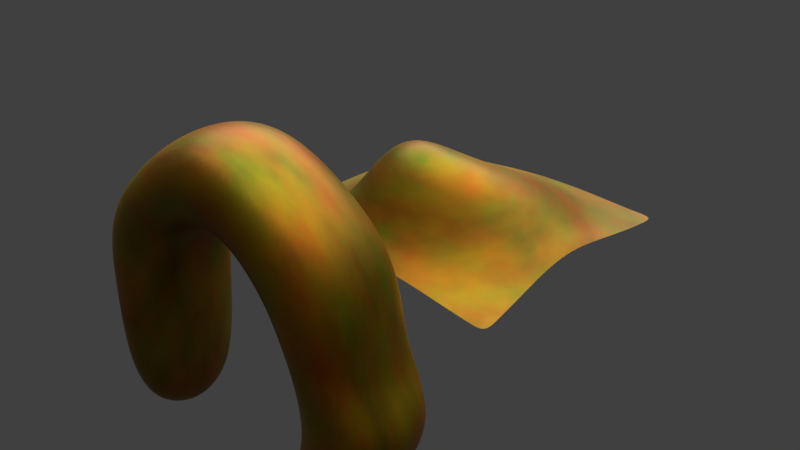 # Source: wood_gen.blend  (saved by Blender 2.80.45; exported with 4.5.12 LTS)
import bpy
from mathutils import Matrix  # noqa: F401  (used for matrix-valued properties, if any)

bpy.ops.wm.read_factory_settings(use_empty=True)
scene = bpy.context.scene
scene.name = 'Scene'

# ---- collections
col_collection_1 = bpy.data.collections.new('Collection 1'); scene.collection.children.link(col_collection_1)

# ---- images (referenced by path relative to the original .blend; pixels are not part of the script)
import os
ASSET_DIR = os.environ.get("B2B_ASSET_DIR", "")  # directory of the original .blend (textures are referenced by path, not embedded)
HERE = os.path.dirname(os.path.abspath(__file__))  # packed textures are extracted next to this script under _unpacked/

def load_image(name, relpath, width, height, colorspace="sRGB"):
    """Load a texture the original file referenced (path relative to the .blend, or extracted next to this script)."""
    p = next((c for c in (os.path.join(HERE, relpath), os.path.join(ASSET_DIR, relpath)) if relpath and os.path.exists(c)), "")
    if p:
        img = bpy.data.images.load(p, check_existing=True)
        img.name = name
    else:  # same state as the original file: an image datablock whose file is absent (Cycles renders it pink)
        img = bpy.data.images.new(name, width, height)
        img.source = "FILE"
        img.filepath = "//" + (relpath or name)
    img.colorspace_settings.name = colorspace
    return img
img_rockmetal_ao_png = load_image('rockmetal_ao.png', 'textures/rockmetal_ao.png', 1024, 1024, 'sRGB')

# ---- materials (node trees are filled in below, after node groups)
mat_material_001 = bpy.data.materials.new('Material.001')
mat_material_001.roughness = 0.25

# ---- material node trees
mat_material_001.use_nodes = True; mat_material_001.node_tree.nodes.clear()
_N = mat_material_001.node_tree.nodes; _L = mat_material_001.node_tree.links
n0 = _N.new('ShaderNodeBsdfPrincipled'); n0.name = 'Principled BSDF'; n0.location = (851, 300)
n0.distribution = 'GGX'
n0.subsurface_method = 'BURLEY'
n0.inputs[1].default_value = 0.7695
n0.inputs[2].default_value = 0.4771
n0.inputs[3].default_value = 1.45
n1 = _N.new('ShaderNodeInvert'); n1.name = 'Invert'; n1.location = (-35, 578)
n2 = _N.new('ShaderNodeAmbientOcclusion'); n2.name = 'Ambient Occlusion'; n2.location = (-504, 681)
n2.inputs[1].default_value = 5.0
n3 = _N.new('ShaderNodeMix'); n3.name = 'Mix.002'; n3.location = (-255, 608)
n3.data_type = 'RGBA'
n3.inputs[0].default_value = 1.0
n4 = _N.new('ShaderNodeMath'); n4.name = 'Cycles Adjust'; n4.location = (-57, 872)
n4.label = 'Cycles Adjust'
n4.operation = 'POWER'
n4.inputs[1].default_value = 33.0
n5 = _N.new('ShaderNodeMix'); n5.name = 'Mix.001'; n5.location = (629, 256)
n5.data_type = 'RGBA'
n5.blend_type = 'MULTIPLY'
n6 = _N.new('ShaderNodeMix'); n6.name = 'Mix'; n6.location = (189, 592)
n6.data_type = 'RGBA'
n6.inputs[6].default_value = (0.5, 0.253, 0.0, 1.0)
n6.inputs[7].default_value = (0.5, 0.1352, 0.0, 1.0)
n7 = _N.new('ShaderNodeTexNoise'); n7.name = 'Noise Texture'; n7.location = (471, 643)
n7.inputs[3].default_value = 6.0
n8 = _N.new('ShaderNodeMix'); n8.name = 'Mix.003'; n8.location = (409, 447)
n8.data_type = 'RGBA'
n8.blend_type = 'MULTIPLY'
n8.inputs[0].default_value = 1.0
n9 = _N.new('ShaderNodeTexCoord'); n9.name = 'Texture Coordinate'; n9.location = (320, 843)
n10 = _N.new('ShaderNodeOutputMaterial'); n10.name = 'Material Output.003'; n10.location = (666, 755)
n11 = _N.new('ShaderNodeOutputMaterial'); n11.name = 'Material Output.001'; n11.location = (771, 592)
n12 = _N.new('ShaderNodeTexImage'); n12.name = 'Image Texture'; n12.location = (873, 947)
n12.image = img_rockmetal_ao_png
n13 = _N.new('ShaderNodeOutputMaterial'); n13.name = 'Material Output.002'; n13.location = (139, 819)
n14 = _N.new('ShaderNodeOutputMaterial'); n14.name = 'Material Output'; n14.location = (1141, 300)
_L.new(n0.outputs[0], n14.inputs[0])
_L.new(n2.outputs[1], n3.inputs[6])
_L.new(n1.outputs[0], n6.inputs[0])
_L.new(n6.outputs[2], n8.inputs[6])
_L.new(n5.outputs[2], n0.inputs[0])
_L.new(n2.outputs[0], n4.inputs[0])
_L.new(n4.outputs[0], n13.inputs[0])
_L.new(n3.outputs[2], n1.inputs[1])
_L.new(n4.outputs[0], n3.inputs[7])
_L.new(n3.outputs[2], n5.inputs[7])
_L.new(n8.outputs[2], n5.inputs[6])
_L.new(n7.outputs[1], n8.inputs[7])
_L.new(n8.outputs[2], n11.inputs[0])
_L.new(n7.outputs[1], n10.inputs[0])
_L.new(n9.outputs[0], n7.inputs[0])
n14.is_active_output = True

# ---- world
world_world = bpy.data.worlds.new('World'); scene.world = world_world
world_world.color = (0.05088, 0.05088, 0.05088)
world_world.use_sun_shadow = False
world_world.sun_shadow_jitter_overblur = 0.0

# ---- lights
light_sun = bpy.data.lights.new('Sun', 'SUN')
light_sun.transmission_factor = 0.0
light_sun.angle = 1.571
light_sun.energy = 5.0
light_sun.shadow_buffer_clip_start = 0.5
light_sun.shadow_soft_size = 1.0

# ---- meshes
me_icosphere_005 = bpy.data.meshes.new('Icosphere.005')
me_icosphere_005.from_pydata([(-7.25, -9.561, -9.561), (-3.032, -9.561, 21.18), (-7.25, 9.561, -9.561), (-3.032, 9.561, 21.18), (9.561, -9.561, -9.561), (9.561, -9.561, 9.561), (9.561, 9.561, -9.561), (9.561, 9.561, 9.561), (-3.032, -9.561, 35.64), (-3.032, 9.561, 35.64), (9.561, 9.561, 24.02), (9.561, -9.561, 24.02), (-24.13, -9.561, 21.18), (-24.13, 9.561, 21.18), (-24.13, -9.561, 35.64), (-24.13, 9.561, 35.64), (-34.42, -9.561, 9.561), (-34.42, 9.561, 9.561), (-34.42, -9.561, 24.02), (-34.42, 9.561, 24.02), (-19.91, -9.561, -10.24), (-19.91, 9.561, -10.24), (-34.42, -9.561, -10.24), (-34.42, 9.561, -10.24), (-13.58, 9.561, 39.83), (-13.58, -9.561, 39.83), (-13.58, 9.561, 25.38), (-13.58, -9.561, 25.38), (1.103, -9.561, 0.6434), (1.103, 9.561, 0.6434), (16.25, 9.561, 5.168), (16.25, -9.561, 5.168)], [], [(28, 1, 3, 29), (29, 3, 7, 30), (30, 7, 5, 31), (31, 5, 1, 28), (2, 6, 4, 0), (5, 7, 10, 11), (10, 9, 8, 11), (25, 24, 15, 14), (1, 5, 11, 8), (7, 3, 9, 10), (15, 13, 17, 19), (24, 26, 13, 15), (26, 27, 12, 13), (27, 25, 14, 12), (17, 16, 18, 19), (14, 15, 19, 18), (12, 14, 18, 16), (17, 13, 21, 23), (21, 20, 22, 23), (16, 17, 23, 22), (12, 16, 22, 20), (13, 12, 20, 21), (1, 8, 25, 27), (3, 1, 27, 26), (9, 3, 26, 24), (8, 9, 24, 25), (4, 31, 28, 0), (6, 30, 31, 4), (2, 29, 30, 6), (0, 28, 29, 2)])
me_icosphere_005.polygons.foreach_set('use_smooth', [True] * 30)
_uv = me_icosphere_005.uv_layers.new(name='UVMap')
_uv.uv.foreach_set('vector', [0.4419, 0.8424, 0.3806, 0.6958, 0.5266, 0.652, 0.5613, 0.7874, 0.5613, 0.7874, 0.5266, 0.652, 0.5868, 0.725, 0.6176, 0.7251, 0.2914, 0.9048, 0.2719, 0.867, 0.3636, 0.8217, 0.36, 0.8625, 0.36, 0.8625, 0.3636, 0.8217, 0.3806, 0.6958, 0.4419, 0.8424, 0.4979, 0.9915, 0.4196, 0.9999, 0.41, 0.9109, 0.4883, 0.9024, 0.3636, 0.8217, 0.2719, 0.867, 0.2367, 0.7975, 0.3226, 0.7534, 0.2367, 0.7975, 0.2016, 0.7177, 0.2905, 0.6763, 0.3226, 0.7534, 0.266, 0.6294, 0.1778, 0.6665, 0.1538, 0.6132, 0.2545, 0.5759, 0.3806, 0.6958, 0.3636, 0.8217, 0.3226, 0.7534, 0.2905, 0.6763, 0.5868, 0.725, 0.5266, 0.652, 0.5804, 0.6119, 0.587, 0.6647, 0.6008, 0.5326, 0.5293, 0.4588, 0.6303, 0.3208, 0.6222, 0.4529, 0.597, 0.5775, 0.5222, 0.5661, 0.5293, 0.4588, 0.6008, 0.5326, 0.5222, 0.5661, 0.3517, 0.5987, 0.3222, 0.4893, 0.5293, 0.4588, 0.3517, 0.5987, 0.266, 0.6294, 0.2545, 0.5759, 0.3222, 0.4893, 0.07071, 0.4411, 0.2094, 0.3892, 0.2342, 0.492, 0.1161, 0.532, 0.2545, 0.5759, 0.1538, 0.6132, 0.1161, 0.532, 0.2342, 0.492, 0.3222, 0.4893, 0.2545, 0.5759, 0.2342, 0.492, 0.2094, 0.3892, 0.6303, 0.3208, 0.5293, 0.4588, 0.459, 0.1057, 0.6306, 0.07225, 0.1835, 7.94e-05, 0.2661, 0.1616, 0.1436, 0.2243, 0.06102, 0.06275, 0.2094, 0.3892, 0.07071, 0.4411, 7.94e-05, 0.2924, 0.1436, 0.2243, 0.3222, 0.4893, 0.2094, 0.3892, 0.1436, 0.2243, 0.2661, 0.1616, 0.5293, 0.4588, 0.3222, 0.4893, 0.2661, 0.1616, 0.459, 0.1057, 0.3806, 0.6958, 0.2905, 0.6763, 0.266, 0.6294, 0.3517, 0.5987, 0.5266, 0.652, 0.3806, 0.6958, 0.3517, 0.5987, 0.5222, 0.5661, 0.5804, 0.6119, 0.5266, 0.652, 0.5222, 0.5661, 0.597, 0.5775, 0.2905, 0.6763, 0.2016, 0.7177, 0.1778, 0.6665, 0.266, 0.6294, 0.41, 0.9109, 0.36, 0.8625, 0.4419, 0.8424, 0.4883, 0.9024, 0.3378, 0.9658, 0.2914, 0.9048, 0.36, 0.8625, 0.41, 0.9109, 0.5806, 0.8581, 0.5613, 0.7874, 0.6176, 0.7251, 0.6306, 0.7993, 0.4883, 0.9024, 0.4419, 0.8424, 0.5613, 0.7874, 0.5806, 0.8581])
me_icosphere_005.materials.append(mat_material_001)
me_icosphere_005.use_remesh_preserve_volume = False
me_icosphere_005.use_remesh_preserve_attributes = False
me_icosphere_005.use_mirror_vertex_groups = False
me_icosphere_005.update()
me_plane = bpy.data.meshes.new('Plane')
me_plane.from_pydata([(-22.81, -22.81, 0.05039), (22.81, -22.81, 0.6848), (-22.81, 22.81, 0.0), (22.81, 22.81, 0.05039), (-22.81, 0.0, 1.3), (-0.0005755, -22.81, 3.438), (22.81, 0.0, 3.438), (0.0, 22.81, 1.3), (0.847, -4.457, 15.73), (-22.81, -11.4, 0.966), (11.4, -22.81, 2.667), (22.81, 11.4, 1.69), (-11.4, 22.81, 0.4545), (-22.81, 11.4, 0.4545), (-11.4, -22.81, 1.69), (22.81, -11.4, 2.667), (11.4, 22.81, 0.966), (3.897, 10.02, 7.679), (-7.338, -10.67, 12.48), (-7.857, 4.646, 7.679), (11.4, -5.72, 12.48), (9.334, -14.16, 9.847), (-13.93, -7.707, 5.915), (-10.5, 11.91, 3.438), (11.54, 11.26, 5.915), (-22.81, -17.11, 0.4545), (17.11, -22.81, 1.69), (22.81, 17.11, 0.6848), (-17.11, 22.81, 0.05039), (-22.81, 5.702, 0.966), (-5.702, -22.81, 2.667), (22.81, -5.702, 3.438), (5.702, 22.81, 1.3), (0.0005755, 17.11, 3.438), (-4.457, -6.549, 15.73), (-16.56, 1.978, 3.438), (4.872, -7.501, 15.73), (-22.81, -5.702, 1.3), (5.702, -22.81, 3.438), (22.81, 5.702, 2.667), (-5.702, 22.81, 0.966), (-22.81, 17.11, 0.05039), (-17.11, -22.81, 0.6848), (22.81, -17.11, 1.69), (17.11, 22.81, 0.4545), (5.431, 0.7119, 12.48), (-4.128, -17.33, 7.679), (-1.349, 0.8907, 12.48), (17.17, -0.4605, 7.679), (9.2, -10.98, 12.48), (11.26, -17.24, 5.915), (-0.5298, -14.72, 12.48), (17.11, -11.4, 5.915), (-11.35, 0.143, 7.679), (-12.27, -16.55, 3.438), (-17.48, -10.74, 2.667), (-10.82, -7.074, 9.847), (-11.4, 17.11, 1.69), (-7.707, 8.227, 5.915), (-17.11, 11.4, 1.69), (-2.422, 11.68, 5.915), (11.4, 17.11, 2.667), (12.86, 2.58, 9.847), (7.894, 9.833, 7.679), (17.11, 11.4, 3.438), (17.11, 5.702, 5.915), (9.02, -0.5298, 12.48), (5.702, 17.11, 3.438), (0.9876, 5.306, 9.847), (-16.7, 6.348, 2.667), (-17.11, 17.11, 0.6848), (-8.835, -16.1, 5.915), (-17.11, -17.11, 1.69), (-17.36, -3.667, 3.438), (17.11, -17.11, 3.438), (3.284, -18.3, 7.679), (0.5373, -11.21, 15.73), (17.03, -6.161, 7.679), (-6.592, -1.349, 12.48), (-5.702, 17.11, 2.667), (17.11, 17.11, 1.69), (-22.81, -19.96, 0.2173), (19.96, -22.81, 1.169), (22.81, 19.96, 0.2932), (-19.96, 22.81, 0.0), (-22.81, 2.851, 1.169), (-2.852, -22.81, 3.114), (22.81, -2.851, 3.555), (2.851, 22.81, 1.346), (0.0, 19.96, 2.199), (-1.921, -5.546, 16.2), (-19.89, 0.3656, 2.199), (2.446, -6.398, 16.2), (-22.81, -8.553, 1.169), (8.553, -22.81, 3.114), (22.81, 8.553, 2.199), (-8.553, 22.81, 0.7171), (-22.81, 14.25, 0.2173), (-14.25, -22.81, 1.169), (22.81, -14.25, 2.199), (14.25, 22.81, 0.7171), (5.657, 5.26, 10.15), (-6.541, -14.01, 10.15), (-3.83, 3.448, 10.15), (14.49, -2.941, 10.15), (10.15, -8.694, 12.85), (10.33, -15.48, 7.927), (-4.488, -13.0, 12.85), (13.75, -12.34, 7.927), (-9.372, 2.683, 7.927), (-13.48, -12.35, 4.668), (-19.96, -11.4, 1.743), (-12.33, -6.816, 7.927), (-11.4, 19.96, 1.005), (-8.996, 10.01, 4.668), (-19.96, 11.4, 1.005), (-6.441, 12.08, 4.668), (11.4, 19.96, 1.743), (12.36, 7.241, 7.927), (6.096, 9.625, 7.927), (14.25, 11.4, 4.668), (-22.81, -14.25, 0.7171), (14.25, -22.81, 2.199), (22.81, 14.25, 1.169), (-14.25, 22.81, 0.2173), (-22.81, 8.553, 0.7171), (-8.553, -22.81, 2.199), (22.81, -8.553, 3.114), (8.553, 22.81, 1.169), (1.324, 13.98, 5.348), (-6.444, -8.116, 14.42), (-12.48, 3.896, 5.348), (8.0, -7.369, 14.42), (-22.81, -2.851, 1.346), (2.851, -22.81, 3.555), (22.81, 2.851, 3.114), (-2.851, 22.81, 1.169), (-22.81, 19.96, 0.0), (-19.96, -22.81, 0.2932), (22.81, -19.96, 1.169), (19.96, 22.81, 0.2173), (3.518, -2.566, 14.42), (-1.341, -20.13, 5.348), (-0.1464, -1.949, 14.42), (19.96, 0.0, 5.348), (8.886, -12.75, 11.43), (11.4, -19.96, 4.072), (4.303, -15.18, 11.43), (19.96, -11.4, 4.072), (-13.12, -3.342, 6.973), (-11.43, -19.94, 2.451), (-15.58, -9.272, 4.072), (-9.286, -8.484, 11.43), (-11.38, 14.27, 2.451), (-7.253, 6.438, 6.973), (-14.12, 11.51, 2.451), (1.087, 10.85, 6.973), (11.4, 14.25, 4.072), (12.47, -1.924, 11.43), (9.567, 10.53, 6.973), (19.96, 11.4, 2.451), (17.11, 8.553, 4.668), (17.15, 2.702, 6.973), (14.7, 4.74, 7.927), (19.96, 5.702, 4.072), (9.279, 4.636, 10.15), (7.271, -4.643, 14.42), (7.146, -0.4596, 12.85), (10.99, 0.5641, 11.43), (5.702, 19.96, 2.199), (6.111, 14.04, 5.348), (2.851, 17.11, 3.555), (8.553, 17.11, 3.114), (-0.07733, 8.572, 7.927), (0.4273, 2.616, 11.43), (-2.864, 7.428, 7.927), (3.585, 2.782, 11.43), (-17.02, 8.657, 2.199), (-16.48, 4.221, 3.114), (-19.96, 5.702, 1.743), (-12.58, 7.568, 4.072), (-17.11, 19.96, 0.2932), (-17.11, 14.25, 1.169), (-19.96, 17.11, 0.2932), (-14.25, 17.11, 1.169), (-10.67, -11.62, 7.927), (-6.598, -19.78, 4.072), (-10.55, -16.14, 4.668), (-6.789, -16.55, 6.973), (-17.19, -14.15, 2.199), (-17.11, -19.96, 1.169), (-19.96, -17.11, 1.005), (-14.39, -17.0, 2.451), (-16.93, -0.6123, 3.555), (-17.6, -7.128, 3.114), (-20.01, -5.335, 2.199), (-14.52, -1.428, 5.348), (17.11, -14.25, 4.668), (17.11, -19.96, 2.451), (14.25, -17.11, 4.668), (19.96, -17.11, 2.451), (0.9405, -16.59, 10.15), (5.287, -20.16, 5.348), (-0.7254, -18.06, 7.927), (7.476, -17.9, 6.973), (2.496, -9.526, 16.2), (-0.6121, -12.88, 14.42), (-2.51, -9.217, 16.2), (4.598, -11.94, 14.42), (17.1, -3.453, 7.927), (17.06, -8.701, 6.973), (13.52, -8.561, 10.15), (19.96, -5.702, 5.348), (-3.817, -0.1686, 12.85), (-9.192, -3.509, 11.43), (-8.478, 0.145, 10.15), (-5.555, -3.753, 14.42), (-5.702, 19.96, 1.743), (-4.797, 14.38, 4.072), (-8.553, 17.11, 2.199), (-2.85, 17.11, 3.114), (17.11, 19.96, 1.005), (17.11, 14.25, 2.451), (14.25, 17.11, 2.199), (19.96, 17.11, 1.169), (19.96, 14.25, 1.797), (14.25, 14.25, 3.217), (14.25, 19.96, 1.393), (-1.555, 14.21, 4.83), (-8.182, 14.37, 3.217), (-8.553, 19.96, 1.393), (-7.914, -5.474, 13.23), (-10.91, -2.708, 9.264), (-5.901, 1.967, 10.46), (19.96, -8.553, 4.83), (13.45, -10.56, 9.264), (13.95, -6.062, 10.46), (3.911, -13.66, 13.23), (-4.107, -10.82, 14.84), (-0.2048, -7.901, 16.71), (8.537, -19.97, 4.83), (1.865, -20.25, 5.531), (-3.263, -15.59, 10.46), (19.96, -19.96, 1.797), (14.25, -19.96, 3.217), (14.18, -14.37, 6.321), (-15.4, -5.117, 4.83), (-20.0, -8.407, 2.021), (-19.95, -2.388, 2.261), (-14.25, -19.96, 1.797), (-19.96, -19.96, 0.6225), (-19.96, -14.25, 1.393), (-4.147, -19.91, 4.83), (-8.921, -19.83, 3.217), (-12.11, -11.62, 6.321), (-14.25, 14.25, 1.797), (-19.96, 14.25, 0.6225), (-19.96, 19.96, 0.06833), (-12.19, 5.827, 4.83), (-19.91, 2.996, 2.021), (-19.96, 8.553, 1.393), (2.212, -0.228, 13.23), (-2.708, 5.211, 9.264), (-4.307, 9.815, 6.321), (8.568, 14.24, 4.83), (3.818, 13.9, 5.531), (2.851, 19.96, 2.261), (9.853, -3.927, 13.23), (5.114, -4.107, 14.84), (7.59, 4.465, 10.46), (19.96, 2.851, 4.83), (14.81, 0.7591, 9.264), (14.33, 8.439, 6.321), (19.96, 8.553, 3.217), (10.82, 5.699, 9.264), (8.553, 19.96, 2.021), (3.218, 6.804, 9.264), (-13.39, 9.357, 3.217), (-14.25, 19.96, 0.6225), (-8.919, -12.51, 9.264), (-15.06, -13.39, 3.217), (-13.37, 1.552, 5.531), (19.96, -14.25, 3.217), (5.699, -16.52, 9.264), (6.089, -9.93, 14.84), (19.96, -2.851, 5.531), (-2.851, -2.851, 14.84), (-2.851, 19.96, 2.021), (19.96, 19.96, 0.6225)], [], [(288, 83, 3, 140), (287, 89, 7, 136), (286, 90, 8, 143), (285, 87, 6, 144), (284, 105, 20, 132), (283, 106, 21, 147), (282, 99, 15, 148), (281, 109, 19, 131), (280, 110, 22, 151), (279, 102, 18, 152), (278, 113, 12, 124), (277, 114, 23, 155), (276, 101, 17, 156), (275, 117, 16, 128), (274, 118, 24, 159), (273, 95, 11, 160), (272, 161, 64, 120), (271, 162, 65, 163), (270, 135, 39, 164), (269, 165, 63, 119), (268, 166, 66, 167), (267, 158, 62, 168), (266, 169, 32, 88), (265, 170, 67, 171), (264, 157, 61, 172), (263, 173, 60, 116), (262, 174, 68, 175), (261, 141, 45, 176), (260, 177, 59, 115), (259, 178, 69, 179), (258, 154, 58, 180), (257, 181, 28, 84), (256, 182, 70, 183), (255, 153, 57, 184), (254, 185, 56, 112), (253, 186, 71, 187), (252, 142, 46, 188), (251, 189, 55, 111), (250, 190, 72, 191), (249, 150, 54, 192), (248, 193, 35, 91), (247, 194, 73, 195), (246, 149, 53, 196), (245, 197, 52, 108), (244, 198, 74, 199), (243, 139, 43, 200), (242, 201, 51, 107), (241, 202, 75, 203), (240, 146, 50, 204), (239, 205, 36, 92), (238, 206, 76, 207), (237, 145, 49, 208), (236, 209, 48, 104), (235, 210, 77, 211), (234, 127, 31, 212), (233, 213, 47, 103), (232, 214, 78, 215), (231, 130, 34, 216), (230, 217, 40, 96), (229, 218, 79, 219), (228, 129, 33, 220), (227, 221, 44, 100), (226, 222, 80, 223), (225, 123, 27, 224), (222, 225, 224, 80), (64, 160, 225, 222), (160, 11, 123, 225), (157, 226, 223, 61), (24, 120, 226, 157), (120, 64, 222, 226), (117, 227, 100, 16), (61, 223, 227, 117), (223, 80, 221, 227), (218, 228, 220, 79), (60, 156, 228, 218), (156, 17, 129, 228), (153, 229, 219, 57), (23, 116, 229, 153), (116, 60, 218, 229), (113, 230, 96, 12), (57, 219, 230, 113), (219, 79, 217, 230), (214, 231, 216, 78), (56, 152, 231, 214), (152, 18, 130, 231), (149, 232, 215, 53), (22, 112, 232, 149), (112, 56, 214, 232), (109, 233, 103, 19), (53, 215, 233, 109), (215, 78, 213, 233), (210, 234, 212, 77), (52, 148, 234, 210), (148, 15, 127, 234), (145, 235, 211, 49), (21, 108, 235, 145), (108, 52, 210, 235), (105, 236, 104, 20), (49, 211, 236, 105), (211, 77, 209, 236), (206, 237, 208, 76), (51, 147, 237, 206), (147, 21, 145, 237), (130, 238, 207, 34), (18, 107, 238, 130), (107, 51, 206, 238), (90, 239, 92, 8), (34, 207, 239, 90), (207, 76, 205, 239), (202, 240, 204, 75), (38, 94, 240, 202), (94, 10, 146, 240), (142, 241, 203, 46), (5, 134, 241, 142), (134, 38, 202, 241), (102, 242, 107, 18), (46, 203, 242, 102), (203, 75, 201, 242), (198, 243, 200, 74), (26, 82, 243, 198), (82, 1, 139, 243), (146, 244, 199, 50), (10, 122, 244, 146), (122, 26, 198, 244), (106, 245, 108, 21), (50, 199, 245, 106), (199, 74, 197, 245), (194, 246, 196, 73), (55, 151, 246, 194), (151, 22, 149, 246), (93, 247, 195, 37), (9, 111, 247, 93), (111, 55, 194, 247), (133, 248, 91, 4), (37, 195, 248, 133), (195, 73, 193, 248), (190, 249, 192, 72), (42, 98, 249, 190), (98, 14, 150, 249), (81, 250, 191, 25), (0, 138, 250, 81), (138, 42, 190, 250), (121, 251, 111, 9), (25, 191, 251, 121), (191, 72, 189, 251), (186, 252, 188, 71), (30, 86, 252, 186), (86, 5, 142, 252), (150, 253, 187, 54), (14, 126, 253, 150), (126, 30, 186, 253), (110, 254, 112, 22), (54, 187, 254, 110), (187, 71, 185, 254), (182, 255, 184, 70), (59, 155, 255, 182), (155, 23, 153, 255), (97, 256, 183, 41), (13, 115, 256, 97), (115, 59, 182, 256), (137, 257, 84, 2), (41, 183, 257, 137), (183, 70, 181, 257), (178, 258, 180, 69), (35, 131, 258, 178), (131, 19, 154, 258), (85, 259, 179, 29), (4, 91, 259, 85), (91, 35, 178, 259), (125, 260, 115, 13), (29, 179, 260, 125), (179, 69, 177, 260), (174, 261, 176, 68), (47, 143, 261, 174), (143, 8, 141, 261), (154, 262, 175, 58), (19, 103, 262, 154), (103, 47, 174, 262), (114, 263, 116, 23), (58, 175, 263, 114), (175, 68, 173, 263), (170, 264, 172, 67), (63, 159, 264, 170), (159, 24, 157, 264), (129, 265, 171, 33), (17, 119, 265, 129), (119, 63, 170, 265), (89, 266, 88, 7), (33, 171, 266, 89), (171, 67, 169, 266), (166, 267, 168, 66), (36, 132, 267, 166), (132, 20, 158, 267), (141, 268, 167, 45), (8, 92, 268, 141), (92, 36, 166, 268), (101, 269, 119, 17), (45, 167, 269, 101), (167, 66, 165, 269), (162, 270, 164, 65), (48, 144, 270, 162), (144, 6, 135, 270), (158, 271, 163, 62), (20, 104, 271, 158), (104, 48, 162, 271), (118, 272, 120, 24), (62, 163, 272, 118), (163, 65, 161, 272), (161, 273, 160, 64), (65, 164, 273, 161), (164, 39, 95, 273), (165, 274, 159, 63), (66, 168, 274, 165), (168, 62, 118, 274), (169, 275, 128, 32), (67, 172, 275, 169), (172, 61, 117, 275), (173, 276, 156, 60), (68, 176, 276, 173), (176, 45, 101, 276), (177, 277, 155, 59), (69, 180, 277, 177), (180, 58, 114, 277), (181, 278, 124, 28), (70, 184, 278, 181), (184, 57, 113, 278), (185, 279, 152, 56), (71, 188, 279, 185), (188, 46, 102, 279), (189, 280, 151, 55), (72, 192, 280, 189), (192, 54, 110, 280), (193, 281, 131, 35), (73, 196, 281, 193), (196, 53, 109, 281), (197, 282, 148, 52), (74, 200, 282, 197), (200, 43, 99, 282), (201, 283, 147, 51), (75, 204, 283, 201), (204, 50, 106, 283), (205, 284, 132, 36), (76, 208, 284, 205), (208, 49, 105, 284), (209, 285, 144, 48), (77, 212, 285, 209), (212, 31, 87, 285), (213, 286, 143, 47), (78, 216, 286, 213), (216, 34, 90, 286), (217, 287, 136, 40), (79, 220, 287, 217), (220, 33, 89, 287), (221, 288, 140, 44), (80, 224, 288, 221), (224, 27, 83, 288)])
me_plane.polygons.foreach_set('use_smooth', [True] * 256)
_uv = me_plane.uv_layers.new(name='UVMap')
_uv.uv.foreach_set('vector', [0.9375, 0.9375, 1.0, 0.9375, 1.0, 1.0, 0.9375, 1.0, 0.4375, 0.9375, 0.5, 0.9375, 0.5, 1.0, 0.4375, 1.0, 0.4375, 0.4375, 0.5, 0.4375, 0.5, 0.5, 0.4375, 0.5, 0.9375, 0.4375, 1.0, 0.4375, 1.0, 0.5, 0.9375, 0.5, 0.6875, 0.4375, 0.75, 0.4375, 0.75, 0.5, 0.6875, 0.5, 0.6875, 0.1875, 0.75, 0.1875, 0.75, 0.25, 0.6875, 0.25, 0.9375, 0.1875, 1.0, 0.1875, 1.0, 0.25, 0.9375, 0.25, 0.1875, 0.4375, 0.25, 0.4375, 0.25, 0.5, 0.1875, 0.5, 0.1875, 0.1875, 0.25, 0.1875, 0.25, 0.25, 0.1875, 0.25, 0.4375, 0.1875, 0.5, 0.1875, 0.5, 0.25, 0.4375, 0.25, 0.1875, 0.9375, 0.25, 0.9375, 0.25, 1.0, 0.1875, 1.0, 0.1875, 0.6875, 0.25, 0.6875, 0.25, 0.75, 0.1875, 0.75, 0.4375, 0.6875, 0.5, 0.6875, 0.5, 0.75, 0.4375, 0.75, 0.6875, 0.9375, 0.75, 0.9375, 0.75, 1.0, 0.6875, 1.0, 0.6875, 0.6875, 0.75, 0.6875, 0.75, 0.75, 0.6875, 0.75, 0.9375, 0.6875, 1.0, 0.6875, 1.0, 0.75, 0.9375, 0.75, 0.8125, 0.6875, 0.875, 0.6875, 0.875, 0.75, 0.8125, 0.75, 0.8125, 0.5625, 0.875, 0.5625, 0.875, 0.625, 0.8125, 0.625, 0.9375, 0.5625, 1.0, 0.5625, 1.0, 0.625, 0.9375, 0.625, 0.5625, 0.6875, 0.625, 0.6875, 0.625, 0.75, 0.5625, 0.75, 0.5625, 0.5625, 0.625, 0.5625, 0.625, 0.625, 0.5625, 0.625, 0.6875, 0.5625, 0.75, 0.5625, 0.75, 0.625, 0.6875, 0.625, 0.5625, 0.9375, 0.625, 0.9375, 0.625, 1.0, 0.5625, 1.0, 0.5625, 0.8125, 0.625, 0.8125, 0.625, 0.875, 0.5625, 0.875, 0.6875, 0.8125, 0.75, 0.8125, 0.75, 0.875, 0.6875, 0.875, 0.3125, 0.6875, 0.375, 0.6875, 0.375, 0.75, 0.3125, 0.75, 0.3125, 0.5625, 0.375, 0.5625, 0.375, 0.625, 0.3125, 0.625, 0.4375, 0.5625, 0.5, 0.5625, 0.5, 0.625, 0.4375, 0.625, 0.0625, 0.6875, 0.125, 0.6875, 0.125, 0.75, 0.0625, 0.75, 0.0625, 0.5625, 0.125, 0.5625, 0.125, 0.625, 0.0625, 0.625, 0.1875, 0.5625, 0.25, 0.5625, 0.25, 0.625, 0.1875, 0.625, 0.0625, 0.9375, 0.125, 0.9375, 0.125, 1.0, 0.0625, 1.0, 0.0625, 0.8125, 0.125, 0.8125, 0.125, 0.875, 0.0625, 0.875, 0.1875, 0.8125, 0.25, 0.8125, 0.25, 0.875, 0.1875, 0.875, 0.3125, 0.1875, 0.375, 0.1875, 0.375, 0.25, 0.3125, 0.25, 0.3125, 0.0625, 0.375, 0.0625, 0.375, 0.125, 0.3125, 0.125, 0.4375, 0.0625, 0.5, 0.0625, 0.5, 0.125, 0.4375, 0.125, 0.0625, 0.1875, 0.125, 0.1875, 0.125, 0.25, 0.0625, 0.25, 0.0625, 0.0625, 0.125, 0.0625, 0.125, 0.125, 0.0625, 0.125, 0.1875, 0.0625, 0.25, 0.0625, 0.25, 0.125, 0.1875, 0.125, 0.0625, 0.4375, 0.125, 0.4375, 0.125, 0.5, 0.0625, 0.5, 0.0625, 0.3125, 0.125, 0.3125, 0.125, 0.375, 0.0625, 0.375, 0.1875, 0.3125, 0.25, 0.3125, 0.25, 0.375, 0.1875, 0.375, 0.8125, 0.1875, 0.875, 0.1875, 0.875, 0.25, 0.8125, 0.25, 0.8125, 0.0625, 0.875, 0.0625, 0.875, 0.125, 0.8125, 0.125, 0.9375, 0.0625, 1.0, 0.0625, 1.0, 0.125, 0.9375, 0.125, 0.5625, 0.1875, 0.625, 0.1875, 0.625, 0.25, 0.5625, 0.25, 0.5625, 0.0625, 0.625, 0.0625, 0.625, 0.125, 0.5625, 0.125, 0.6875, 0.0625, 0.75, 0.0625, 0.75, 0.125, 0.6875, 0.125, 0.5625, 0.4375, 0.625, 0.4375, 0.625, 0.5, 0.5625, 0.5, 0.5625, 0.3125, 0.625, 0.3125, 0.625, 0.375, 0.5625, 0.375, 0.6875, 0.3125, 0.75, 0.3125, 0.75, 0.375, 0.6875, 0.375, 0.8125, 0.4375, 0.875, 0.4375, 0.875, 0.5, 0.8125, 0.5, 0.8125, 0.3125, 0.875, 0.3125, 0.875, 0.375, 0.8125, 0.375, 0.9375, 0.3125, 1.0, 0.3125, 1.0, 0.375, 0.9375, 0.375, 0.3125, 0.4375, 0.375, 0.4375, 0.375, 0.5, 0.3125, 0.5, 0.3125, 0.3125, 0.375, 0.3125, 0.375, 0.375, 0.3125, 0.375, 0.4375, 0.3125, 0.5, 0.3125, 0.5, 0.375, 0.4375, 0.375, 0.3125, 0.9375, 0.375, 0.9375, 0.375, 1.0, 0.3125, 1.0, 0.3125, 0.8125, 0.375, 0.8125, 0.375, 0.875, 0.3125, 0.875, 0.4375, 0.8125, 0.5, 0.8125, 0.5, 0.875, 0.4375, 0.875, 0.8125, 0.9375, 0.875, 0.9375, 0.875, 1.0, 0.8125, 1.0, 0.8125, 0.8125, 0.875, 0.8125, 0.875, 0.875, 0.8125, 0.875, 0.9375, 0.8125, 1.0, 0.8125, 1.0, 0.875, 0.9375, 0.875, 0.875, 0.8125, 0.9375, 0.8125, 0.9375, 0.875, 0.875, 0.875, 0.875, 0.75, 0.9375, 0.75, 0.9375, 0.8125, 0.875, 0.8125, 0.9375, 0.75, 1.0, 0.75, 1.0, 0.8125, 0.9375, 0.8125, 0.75, 0.8125, 0.8125, 0.8125, 0.8125, 0.875, 0.75, 0.875, 0.75, 0.75, 0.8125, 0.75, 0.8125, 0.8125, 0.75, 0.8125, 0.8125, 0.75, 0.875, 0.75, 0.875, 0.8125, 0.8125, 0.8125, 0.75, 0.9375, 0.8125, 0.9375, 0.8125, 1.0, 0.75, 1.0, 0.75, 0.875, 0.8125, 0.875, 0.8125, 0.9375, 0.75, 0.9375, 0.8125, 0.875, 0.875, 0.875, 0.875, 0.9375, 0.8125, 0.9375, 0.375, 0.8125, 0.4375, 0.8125, 0.4375, 0.875, 0.375, 0.875, 0.375, 0.75, 0.4375, 0.75, 0.4375, 0.8125, 0.375, 0.8125, 0.4375, 0.75, 0.5, 0.75, 0.5, 0.8125, 0.4375, 0.8125, 0.25, 0.8125, 0.3125, 0.8125, 0.3125, 0.875, 0.25, 0.875, 0.25, 0.75, 0.3125, 0.75, 0.3125, 0.8125, 0.25, 0.8125, 0.3125, 0.75, 0.375, 0.75, 0.375, 0.8125, 0.3125, 0.8125, 0.25, 0.9375, 0.3125, 0.9375, 0.3125, 1.0, 0.25, 1.0, 0.25, 0.875, 0.3125, 0.875, 0.3125, 0.9375, 0.25, 0.9375, 0.3125, 0.875, 0.375, 0.875, 0.375, 0.9375, 0.3125, 0.9375, 0.375, 0.3125, 0.4375, 0.3125, 0.4375, 0.375, 0.375, 0.375, 0.375, 0.25, 0.4375, 0.25, 0.4375, 0.3125, 0.375, 0.3125, 0.4375, 0.25, 0.5, 0.25, 0.5, 0.3125, 0.4375, 0.3125, 0.25, 0.3125, 0.3125, 0.3125, 0.3125, 0.375, 0.25, 0.375, 0.25, 0.25, 0.3125, 0.25, 0.3125, 0.3125, 0.25, 0.3125, 0.3125, 0.25, 0.375, 0.25, 0.375, 0.3125, 0.3125, 0.3125, 0.25, 0.4375, 0.3125, 0.4375, 0.3125, 0.5, 0.25, 0.5, 0.25, 0.375, 0.3125, 0.375, 0.3125, 0.4375, 0.25, 0.4375, 0.3125, 0.375, 0.375, 0.375, 0.375, 0.4375, 0.3125, 0.4375, 0.875, 0.3125, 0.9375, 0.3125, 0.9375, 0.375, 0.875, 0.375, 0.875, 0.25, 0.9375, 0.25, 0.9375, 0.3125, 0.875, 0.3125, 0.9375, 0.25, 1.0, 0.25, 1.0, 0.3125, 0.9375, 0.3125, 0.75, 0.3125, 0.8125, 0.3125, 0.8125, 0.375, 0.75, 0.375, 0.75, 0.25, 0.8125, 0.25, 0.8125, 0.3125, 0.75, 0.3125, 0.8125, 0.25, 0.875, 0.25, 0.875, 0.3125, 0.8125, 0.3125, 0.75, 0.4375, 0.8125, 0.4375, 0.8125, 0.5, 0.75, 0.5, 0.75, 0.375, 0.8125, 0.375, 0.8125, 0.4375, 0.75, 0.4375, 0.8125, 0.375, 0.875, 0.375, 0.875, 0.4375, 0.8125, 0.4375, 0.625, 0.3125, 0.6875, 0.3125, 0.6875, 0.375, 0.625, 0.375, 0.625, 0.25, 0.6875, 0.25, 0.6875, 0.3125, 0.625, 0.3125, 0.6875, 0.25, 0.75, 0.25, 0.75, 0.3125, 0.6875, 0.3125, 0.5, 0.3125, 0.5625, 0.3125, 0.5625, 0.375, 0.5, 0.375, 0.5, 0.25, 0.5625, 0.25, 0.5625, 0.3125, 0.5, 0.3125, 0.5625, 0.25, 0.625, 0.25, 0.625, 0.3125, 0.5625, 0.3125, 0.5, 0.4375, 0.5625, 0.4375, 0.5625, 0.5, 0.5, 0.5, 0.5, 0.375, 0.5625, 0.375, 0.5625, 0.4375, 0.5, 0.4375, 0.5625, 0.375, 0.625, 0.375, 0.625, 0.4375, 0.5625, 0.4375, 0.625, 0.0625, 0.6875, 0.0625, 0.6875, 0.125, 0.625, 0.125, 0.625, 0.0, 0.6875, 0.0, 0.6875, 0.0625, 0.625, 0.0625, 0.6875, 0.0, 0.75, 0.0, 0.75, 0.0625, 0.6875, 0.0625, 0.5, 0.0625, 0.5625, 0.0625, 0.5625, 0.125, 0.5, 0.125, 0.5, 0.0, 0.5625, 0.0, 0.5625, 0.0625, 0.5, 0.0625, 0.5625, 0.0, 0.625, 0.0, 0.625, 0.0625, 0.5625, 0.0625, 0.5, 0.1875, 0.5625, 0.1875, 0.5625, 0.25, 0.5, 0.25, 0.5, 0.125, 0.5625, 0.125, 0.5625, 0.1875, 0.5, 0.1875, 0.5625, 0.125, 0.625, 0.125, 0.625, 0.1875, 0.5625, 0.1875, 0.875, 0.0625, 0.9375, 0.0625, 0.9375, 0.125, 0.875, 0.125, 0.875, 0.0, 0.9375, 0.0, 0.9375, 0.0625, 0.875, 0.0625, 0.9375, 0.0, 1.0, 0.0, 1.0, 0.0625, 0.9375, 0.0625, 0.75, 0.0625, 0.8125, 0.0625, 0.8125, 0.125, 0.75, 0.125, 0.75, 0.0, 0.8125, 0.0, 0.8125, 0.0625, 0.75, 0.0625, 0.8125, 0.0, 0.875, 0.0, 0.875, 0.0625, 0.8125, 0.0625, 0.75, 0.1875, 0.8125, 0.1875, 0.8125, 0.25, 0.75, 0.25, 0.75, 0.125, 0.8125, 0.125, 0.8125, 0.1875, 0.75, 0.1875, 0.8125, 0.125, 0.875, 0.125, 0.875, 0.1875, 0.8125, 0.1875, 0.125, 0.3125, 0.1875, 0.3125, 0.1875, 0.375, 0.125, 0.375, 0.125, 0.25, 0.1875, 0.25, 0.1875, 0.3125, 0.125, 0.3125, 0.1875, 0.25, 0.25, 0.25, 0.25, 0.3125, 0.1875, 0.3125, 0.0, 0.3125, 0.0625, 0.3125, 0.0625, 0.375, 0.0, 0.375, 0.0, 0.25, 0.0625, 0.25, 0.0625, 0.3125, 0.0, 0.3125, 0.0625, 0.25, 0.125, 0.25, 0.125, 0.3125, 0.0625, 0.3125, 0.0, 0.4375, 0.0625, 0.4375, 0.0625, 0.5, 0.0, 0.5, 0.0, 0.375, 0.0625, 0.375, 0.0625, 0.4375, 0.0, 0.4375, 0.0625, 0.375, 0.125, 0.375, 0.125, 0.4375, 0.0625, 0.4375, 0.125, 0.0625, 0.1875, 0.0625, 0.1875, 0.125, 0.125, 0.125, 0.125, 0.0, 0.1875, 0.0, 0.1875, 0.0625, 0.125, 0.0625, 0.1875, 0.0, 0.25, 0.0, 0.25, 0.0625, 0.1875, 0.0625, 0.0, 0.0625, 0.0625, 0.0625, 0.0625, 0.125, 0.0, 0.125, 0.0, 0.0, 0.0625, 0.0, 0.0625, 0.0625, 0.0, 0.0625, 0.0625, 0.0, 0.125, 0.0, 0.125, 0.0625, 0.0625, 0.0625, 0.0, 0.1875, 0.0625, 0.1875, 0.0625, 0.25, 0.0, 0.25, 0.0, 0.125, 0.0625, 0.125, 0.0625, 0.1875, 0.0, 0.1875, 0.0625, 0.125, 0.125, 0.125, 0.125, 0.1875, 0.0625, 0.1875, 0.375, 0.0625, 0.4375, 0.0625, 0.4375, 0.125, 0.375, 0.125, 0.375, 0.0, 0.4375, 0.0, 0.4375, 0.0625, 0.375, 0.0625, 0.4375, 0.0, 0.5, 0.0, 0.5, 0.0625, 0.4375, 0.0625, 0.25, 0.0625, 0.3125, 0.0625, 0.3125, 0.125, 0.25, 0.125, 0.25, 0.0, 0.3125, 0.0, 0.3125, 0.0625, 0.25, 0.0625, 0.3125, 0.0, 0.375, 0.0, 0.375, 0.0625, 0.3125, 0.0625, 0.25, 0.1875, 0.3125, 0.1875, 0.3125, 0.25, 0.25, 0.25, 0.25, 0.125, 0.3125, 0.125, 0.3125, 0.1875, 0.25, 0.1875, 0.3125, 0.125, 0.375, 0.125, 0.375, 0.1875, 0.3125, 0.1875, 0.125, 0.8125, 0.1875, 0.8125, 0.1875, 0.875, 0.125, 0.875, 0.125, 0.75, 0.1875, 0.75, 0.1875, 0.8125, 0.125, 0.8125, 0.1875, 0.75, 0.25, 0.75, 0.25, 0.8125, 0.1875, 0.8125, 0.0, 0.8125, 0.0625, 0.8125, 0.0625, 0.875, 0.0, 0.875, 0.0, 0.75, 0.0625, 0.75, 0.0625, 0.8125, 0.0, 0.8125, 0.0625, 0.75, 0.125, 0.75, 0.125, 0.8125, 0.0625, 0.8125, 0.0, 0.9375, 0.0625, 0.9375, 0.0625, 1.0, 0.0, 1.0, 0.0, 0.875, 0.0625, 0.875, 0.0625, 0.9375, 0.0, 0.9375, 0.0625, 0.875, 0.125, 0.875, 0.125, 0.9375, 0.0625, 0.9375, 0.125, 0.5625, 0.1875, 0.5625, 0.1875, 0.625, 0.125, 0.625, 0.125, 0.5, 0.1875, 0.5, 0.1875, 0.5625, 0.125, 0.5625, 0.1875, 0.5, 0.25, 0.5, 0.25, 0.5625, 0.1875, 0.5625, 0.0, 0.5625, 0.0625, 0.5625, 0.0625, 0.625, 0.0, 0.625, 0.0, 0.5, 0.0625, 0.5, 0.0625, 0.5625, 0.0, 0.5625, 0.0625, 0.5, 0.125, 0.5, 0.125, 0.5625, 0.0625, 0.5625, 0.0, 0.6875, 0.0625, 0.6875, 0.0625, 0.75, 0.0, 0.75, 0.0, 0.625, 0.0625, 0.625, 0.0625, 0.6875, 0.0, 0.6875, 0.0625, 0.625, 0.125, 0.625, 0.125, 0.6875, 0.0625, 0.6875, 0.375, 0.5625, 0.4375, 0.5625, 0.4375, 0.625, 0.375, 0.625, 0.375, 0.5, 0.4375, 0.5, 0.4375, 0.5625, 0.375, 0.5625, 0.4375, 0.5, 0.5, 0.5, 0.5, 0.5625, 0.4375, 0.5625, 0.25, 0.5625, 0.3125, 0.5625, 0.3125, 0.625, 0.25, 0.625, 0.25, 0.5, 0.3125, 0.5, 0.3125, 0.5625, 0.25, 0.5625, 0.3125, 0.5, 0.375, 0.5, 0.375, 0.5625, 0.3125, 0.5625, 0.25, 0.6875, 0.3125, 0.6875, 0.3125, 0.75, 0.25, 0.75, 0.25, 0.625, 0.3125, 0.625, 0.3125, 0.6875, 0.25, 0.6875, 0.3125, 0.625, 0.375, 0.625, 0.375, 0.6875, 0.3125, 0.6875, 0.625, 0.8125, 0.6875, 0.8125, 0.6875, 0.875, 0.625, 0.875, 0.625, 0.75, 0.6875, 0.75, 0.6875, 0.8125, 0.625, 0.8125, 0.6875, 0.75, 0.75, 0.75, 0.75, 0.8125, 0.6875, 0.8125, 0.5, 0.8125, 0.5625, 0.8125, 0.5625, 0.875, 0.5, 0.875, 0.5, 0.75, 0.5625, 0.75, 0.5625, 0.8125, 0.5, 0.8125, 0.5625, 0.75, 0.625, 0.75, 0.625, 0.8125, 0.5625, 0.8125, 0.5, 0.9375, 0.5625, 0.9375, 0.5625, 1.0, 0.5, 1.0, 0.5, 0.875, 0.5625, 0.875, 0.5625, 0.9375, 0.5, 0.9375, 0.5625, 0.875, 0.625, 0.875, 0.625, 0.9375, 0.5625, 0.9375, 0.625, 0.5625, 0.6875, 0.5625, 0.6875, 0.625, 0.625, 0.625, 0.625, 0.5, 0.6875, 0.5, 0.6875, 0.5625, 0.625, 0.5625, 0.6875, 0.5, 0.75, 0.5, 0.75, 0.5625, 0.6875, 0.5625, 0.5, 0.5625, 0.5625, 0.5625, 0.5625, 0.625, 0.5, 0.625, 0.5, 0.5, 0.5625, 0.5, 0.5625, 0.5625, 0.5, 0.5625, 0.5625, 0.5, 0.625, 0.5, 0.625, 0.5625, 0.5625, 0.5625, 0.5, 0.6875, 0.5625, 0.6875, 0.5625, 0.75, 0.5, 0.75, 0.5, 0.625, 0.5625, 0.625, 0.5625, 0.6875, 0.5, 0.6875, 0.5625, 0.625, 0.625, 0.625, 0.625, 0.6875, 0.5625, 0.6875, 0.875, 0.5625, 0.9375, 0.5625, 0.9375, 0.625, 0.875, 0.625, 0.875, 0.5, 0.9375, 0.5, 0.9375, 0.5625, 0.875, 0.5625, 0.9375, 0.5, 1.0, 0.5, 1.0, 0.5625, 0.9375, 0.5625, 0.75, 0.5625, 0.8125, 0.5625, 0.8125, 0.625, 0.75, 0.625, 0.75, 0.5, 0.8125, 0.5, 0.8125, 0.5625, 0.75, 0.5625, 0.8125, 0.5, 0.875, 0.5, 0.875, 0.5625, 0.8125, 0.5625, 0.75, 0.6875, 0.8125, 0.6875, 0.8125, 0.75, 0.75, 0.75, 0.75, 0.625, 0.8125, 0.625, 0.8125, 0.6875, 0.75, 0.6875, 0.8125, 0.625, 0.875, 0.625, 0.875, 0.6875, 0.8125, 0.6875, 0.875, 0.6875, 0.9375, 0.6875, 0.9375, 0.75, 0.875, 0.75, 0.875, 0.625, 0.9375, 0.625, 0.9375, 0.6875, 0.875, 0.6875, 0.9375, 0.625, 1.0, 0.625, 1.0, 0.6875, 0.9375, 0.6875, 0.625, 0.6875, 0.6875, 0.6875, 0.6875, 0.75, 0.625, 0.75, 0.625, 0.625, 0.6875, 0.625, 0.6875, 0.6875, 0.625, 0.6875, 0.6875, 0.625, 0.75, 0.625, 0.75, 0.6875, 0.6875, 0.6875, 0.625, 0.9375, 0.6875, 0.9375, 0.6875, 1.0, 0.625, 1.0, 0.625, 0.875, 0.6875, 0.875, 0.6875, 0.9375, 0.625, 0.9375, 0.6875, 0.875, 0.75, 0.875, 0.75, 0.9375, 0.6875, 0.9375, 0.375, 0.6875, 0.4375, 0.6875, 0.4375, 0.75, 0.375, 0.75, 0.375, 0.625, 0.4375, 0.625, 0.4375, 0.6875, 0.375, 0.6875, 0.4375, 0.625, 0.5, 0.625, 0.5, 0.6875, 0.4375, 0.6875, 0.125, 0.6875, 0.1875, 0.6875, 0.1875, 0.75, 0.125, 0.75, 0.125, 0.625, 0.1875, 0.625, 0.1875, 0.6875, 0.125, 0.6875, 0.1875, 0.625, 0.25, 0.625, 0.25, 0.6875, 0.1875, 0.6875, 0.125, 0.9375, 0.1875, 0.9375, 0.1875, 1.0, 0.125, 1.0, 0.125, 0.875, 0.1875, 0.875, 0.1875, 0.9375, 0.125, 0.9375, 0.1875, 0.875, 0.25, 0.875, 0.25, 0.9375, 0.1875, 0.9375, 0.375, 0.1875, 0.4375, 0.1875, 0.4375, 0.25, 0.375, 0.25, 0.375, 0.125, 0.4375, 0.125, 0.4375, 0.1875, 0.375, 0.1875, 0.4375, 0.125, 0.5, 0.125, 0.5, 0.1875, 0.4375, 0.1875, 0.125, 0.1875, 0.1875, 0.1875, 0.1875, 0.25, 0.125, 0.25, 0.125, 0.125, 0.1875, 0.125, 0.1875, 0.1875, 0.125, 0.1875, 0.1875, 0.125, 0.25, 0.125, 0.25, 0.1875, 0.1875, 0.1875, 0.125, 0.4375, 0.1875, 0.4375, 0.1875, 0.5, 0.125, 0.5, 0.125, 0.375, 0.1875, 0.375, 0.1875, 0.4375, 0.125, 0.4375, 0.1875, 0.375, 0.25, 0.375, 0.25, 0.4375, 0.1875, 0.4375, 0.875, 0.1875, 0.9375, 0.1875, 0.9375, 0.25, 0.875, 0.25, 0.875, 0.125, 0.9375, 0.125, 0.9375, 0.1875, 0.875, 0.1875, 0.9375, 0.125, 1.0, 0.125, 1.0, 0.1875, 0.9375, 0.1875, 0.625, 0.1875, 0.6875, 0.1875, 0.6875, 0.25, 0.625, 0.25, 0.625, 0.125, 0.6875, 0.125, 0.6875, 0.1875, 0.625, 0.1875, 0.6875, 0.125, 0.75, 0.125, 0.75, 0.1875, 0.6875, 0.1875, 0.625, 0.4375, 0.6875, 0.4375, 0.6875, 0.5, 0.625, 0.5, 0.625, 0.375, 0.6875, 0.375, 0.6875, 0.4375, 0.625, 0.4375, 0.6875, 0.375, 0.75, 0.375, 0.75, 0.4375, 0.6875, 0.4375, 0.875, 0.4375, 0.9375, 0.4375, 0.9375, 0.5, 0.875, 0.5, 0.875, 0.375, 0.9375, 0.375, 0.9375, 0.4375, 0.875, 0.4375, 0.9375, 0.375, 1.0, 0.375, 1.0, 0.4375, 0.9375, 0.4375, 0.375, 0.4375, 0.4375, 0.4375, 0.4375, 0.5, 0.375, 0.5, 0.375, 0.375, 0.4375, 0.375, 0.4375, 0.4375, 0.375, 0.4375, 0.4375, 0.375, 0.5, 0.375, 0.5, 0.4375, 0.4375, 0.4375, 0.375, 0.9375, 0.4375, 0.9375, 0.4375, 1.0, 0.375, 1.0, 0.375, 0.875, 0.4375, 0.875, 0.4375, 0.9375, 0.375, 0.9375, 0.4375, 0.875, 0.5, 0.875, 0.5, 0.9375, 0.4375, 0.9375, 0.875, 0.9375, 0.9375, 0.9375, 0.9375, 1.0, 0.875, 1.0, 0.875, 0.875, 0.9375, 0.875, 0.9375, 0.9375, 0.875, 0.9375, 0.9375, 0.875, 1.0, 0.875, 1.0, 0.9375, 0.9375, 0.9375])
me_plane.materials.append(mat_material_001)
me_plane.use_remesh_preserve_volume = False
me_plane.use_remesh_preserve_attributes = False
me_plane.use_mirror_vertex_groups = False
me_plane.update()

# ---- objects
ob_empty = bpy.data.objects.new('Empty', None)
ob_sun = bpy.data.objects.new('Sun', light_sun)
ob_icosphere_002 = bpy.data.objects.new('Icosphere.002', me_icosphere_005)
ob_plane = bpy.data.objects.new('Plane', me_plane)

# ---- transforms, parenting, visibility, modifiers, constraints
ob_empty.location = (-47.68, 15.81, 5.115)
ob_empty.scale = (2.459, 2.459, 2.459)
ob_empty.lineart.crease_threshold = 0.0
ob_sun.location = (-66.43, 27.39, 45.5)
ob_sun.rotation_euler = (-0.4299, -0.255, -0.08344)
ob_sun.lineart.crease_threshold = 0.0
ob_icosphere_002.location = (0.0, 0.0, 0.0)
ob_icosphere_002.lineart.crease_threshold = 0.0
_m = ob_icosphere_002.modifiers.new('Subdivision', 'SUBSURF')
_m.uv_smooth = 'PRESERVE_CORNERS'
_m.levels = 4
_m.render_levels = 4
_m.show_only_control_edges = False
_m = ob_icosphere_002.modifiers.new('Subdivision.001', 'SUBSURF')
_m.uv_smooth = 'PRESERVE_CORNERS'
_m.levels = 3
_m.render_levels = 4
_m.show_only_control_edges = False
_m.use_creases = False
_m = ob_icosphere_002.modifiers.new('Displace', 'DISPLACE')
_m.strength = -0.4
_m.texture_coords = 'OBJECT'
_m.texture_coords_object = ob_empty
_m = ob_icosphere_002.modifiers.new('Smooth', 'SMOOTH')
_m.iterations = 12
ob_plane.location = (-11.35, 41.24, 9.822)
ob_plane.lineart.crease_threshold = 0.0
_m = ob_plane.modifiers.new('Subdivision', 'SUBSURF')
_m.uv_smooth = 'PRESERVE_CORNERS'
_m.levels = 5
_m.render_levels = 5
_m.show_only_control_edges = False
_m = ob_plane.modifiers.new('Displace', 'DISPLACE')
_m.strength = -2.0
_m.texture_coords = 'OBJECT'
_m.texture_coords_object = ob_empty

# ---- collection membership
scene.collection.objects.link(ob_empty)
scene.collection.objects.link(ob_sun)
scene.collection.objects.link(ob_icosphere_002)
scene.collection.objects.link(ob_plane)

# ---- scene / render settings (as saved in the file)
scene.frame_start = 1; scene.frame_end = 250; scene.frame_set(1)
scene.render.engine = 'CYCLES'
scene.render.resolution_percentage = 50
scene.render.dither_intensity = 0.0
scene.cycles.use_denoising = False
scene.cycles.samples = 24
scene.cycles.sampling_pattern = 'TABULATED_SOBOL'
scene.cycles.use_adaptive_sampling = False
scene.cycles.use_light_tree = False
scene.eevee.use_gtao = True
scene.eevee.gtao_distance = 15.0
scene.view_settings.view_transform = 'Standard'
bpy.context.view_layer.update()

# ---- added for rendering (the .blend has no active camera): camera
cam_auto = bpy.data.cameras.new('AutoCamera')
cam_auto.lens = 50.0
cam_auto.sensor_width = 36.0
cam_auto.clip_end = 1623.29
ob_auto_camera = bpy.data.objects.new('AutoCamera', cam_auto)
scene.collection.objects.link(ob_auto_camera)
ob_auto_camera.location = (81.8054, -83.3557, 88.6355)
ob_auto_camera.rotation_euler = (1.09748, -7.21219e-08, 0.694738)
scene.camera = ob_auto_camera
bpy.context.view_layer.update()
